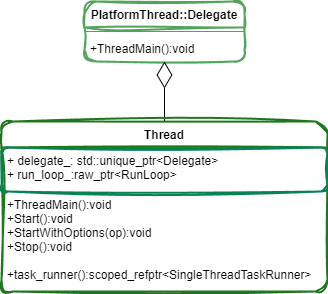

The diagram above was exported from draw.io. Its source (the exported page's mxGraphModel, read from the mxfile embedded in the PNG):
<mxGraphModel dx="1013" dy="578" grid="1" gridSize="10" guides="1" tooltips="1" connect="1" arrows="1" fold="1" page="1" pageScale="1" pageWidth="827" pageHeight="1169" math="0" shadow="0">
  <root>
    <mxCell id="0" />
    <mxCell id="1" parent="0" />
    <mxCell id="6" value="PlatformThread::Delegate" style="swimlane;fontStyle=1;align=center;verticalAlign=top;childLayout=stackLayout;horizontal=1;startSize=26;horizontalStack=0;resizeParent=1;resizeParentMax=0;resizeLast=0;collapsible=1;marginBottom=0;rounded=1;sketch=1;curveFitting=1;jiggle=2;shadow=0;glass=0;strokeWidth=2;strokeColor=#51a45a;" parent="1" vertex="1">
      <mxGeometry x="100" y="80" width="160" height="60" as="geometry" />
    </mxCell>
    <mxCell id="8" value="" style="line;strokeWidth=1;fillColor=none;align=left;verticalAlign=middle;spacingTop=-1;spacingLeft=3;spacingRight=3;rotatable=0;labelPosition=right;points=[];portConstraint=eastwest;strokeColor=inherit;" parent="6" vertex="1">
      <mxGeometry y="26" width="160" height="8" as="geometry" />
    </mxCell>
    <mxCell id="9" value="+ThreadMain():void" style="text;strokeColor=none;fillColor=none;align=left;verticalAlign=top;spacingLeft=4;spacingRight=4;overflow=hidden;rotatable=0;points=[[0,0.5],[1,0.5]];portConstraint=eastwest;" parent="6" vertex="1">
      <mxGeometry y="34" width="160" height="26" as="geometry" />
    </mxCell>
    <mxCell id="27" value="" style="endArrow=diamondThin;endFill=0;endSize=24;html=1;exitX=0.5;exitY=0;exitDx=0;exitDy=0;" parent="1" source="41" target="9" edge="1">
      <mxGeometry width="160" relative="1" as="geometry">
        <mxPoint x="180" y="240" as="sourcePoint" />
        <mxPoint x="190" y="160" as="targetPoint" />
      </mxGeometry>
    </mxCell>
    <mxCell id="41" value="Thread" style="swimlane;fontStyle=1;align=center;verticalAlign=top;childLayout=stackLayout;horizontal=1;startSize=26;horizontalStack=0;resizeParent=1;resizeParentMax=0;resizeLast=0;collapsible=1;marginBottom=0;fontFamily=Helvetica;fontSize=12;fontColor=rgb(0, 0, 0);fillColor=none;gradientColor=none;strokeWidth=2;strokeColor=#1e761e;rounded=1;shadow=0;sketch=1;curveFitting=1;jiggle=2;" vertex="1" parent="1">
      <mxGeometry x="17" y="200" width="326" height="170" as="geometry" />
    </mxCell>
    <mxCell id="42" value="+ delegate_: std::unique_ptr&lt;Delegate&gt;&#10;+ run_loop_:raw_ptr&lt;RunLoop&gt;" style="text;strokeColor=#088153;fillColor=none;align=left;verticalAlign=top;spacingLeft=4;spacingRight=4;overflow=hidden;rotatable=0;points=[[0,0.5],[1,0.5]];portConstraint=eastwest;fontFamily=Helvetica;fontSize=12;fontColor=rgb(0, 0, 0);strokeWidth=2;rounded=1;sketch=1;curveFitting=1;jiggle=2;" vertex="1" parent="41">
      <mxGeometry y="26" width="326" height="44" as="geometry" />
    </mxCell>
    <mxCell id="43" value="" style="line;strokeWidth=1;fillColor=none;align=left;verticalAlign=middle;spacingTop=-1;spacingLeft=3;spacingRight=3;rotatable=0;labelPosition=right;points=[];portConstraint=eastwest;strokeColor=inherit;fontFamily=Helvetica;fontSize=12;fontColor=rgb(0, 0, 0);" vertex="1" parent="41">
      <mxGeometry y="70" width="326" as="geometry" />
    </mxCell>
    <mxCell id="44" value="+ThreadMain():void&#10;+Start():void&#10;+StartWithOptions(op):void&#10;+Stop():void&#10;&#10;+task_runner():scoped_refptr&lt;SingleThreadTaskRunner&gt;" style="text;strokeColor=none;fillColor=none;align=left;verticalAlign=top;spacingLeft=4;spacingRight=4;overflow=hidden;rotatable=0;points=[[0,0.5],[1,0.5]];portConstraint=eastwest;fontFamily=Helvetica;fontSize=12;fontColor=rgb(0, 0, 0);" vertex="1" parent="41">
      <mxGeometry y="70" width="326" height="100" as="geometry" />
    </mxCell>
  </root>
</mxGraphModel>